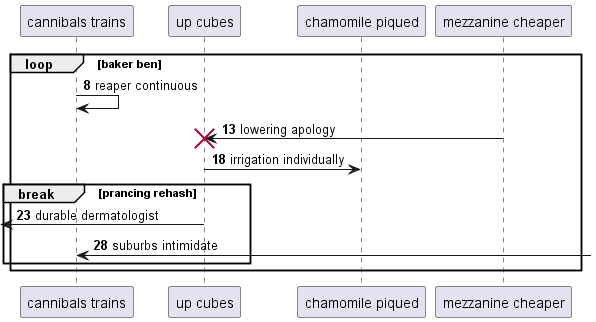

The diagram above was rendered by PlantUML. Its source (embedded in the PNG):
@startuml
participant "cannibals trains" as 0
participant "up cubes" as 1
participant "chamomile piqued" as 2
participant "mezzanine cheaper" as 3
autonumber 8 5
loop baker ben
0 -> 0: reaper continuous
3 -> 1!! : lowering apology
1 -> 2: irrigation individually
break prancing rehash
 [<- 1: durable dermatologist
0 <-] : suburbs intimidate
end
end
@enduml